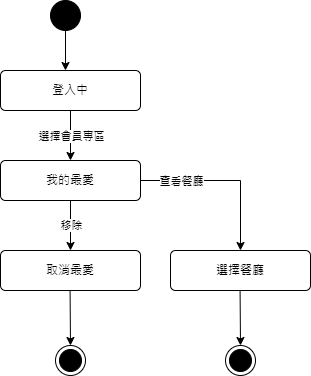

The diagram above was exported from draw.io. Its source (the exported page's mxGraphModel, read from the mxfile embedded in the PNG):
<mxGraphModel dx="1434" dy="836" grid="1" gridSize="10" guides="1" tooltips="1" connect="1" arrows="1" fold="1" page="1" pageScale="1" pageWidth="827" pageHeight="1169" math="0" shadow="0">
  <root>
    <mxCell id="SF2ilbdO_XFCAbRxXxLH-0" />
    <mxCell id="SF2ilbdO_XFCAbRxXxLH-1" parent="SF2ilbdO_XFCAbRxXxLH-0" />
    <mxCell id="SF2ilbdO_XFCAbRxXxLH-3" value="" style="ellipse;fillColor=strokeColor;html=1;" parent="SF2ilbdO_XFCAbRxXxLH-1" vertex="1">
      <mxGeometry x="330" y="190" width="30" height="30" as="geometry" />
    </mxCell>
    <mxCell id="SF2ilbdO_XFCAbRxXxLH-4" value="" style="endArrow=classic;html=1;rounded=0;exitX=0.5;exitY=1;exitDx=0;exitDy=0;" parent="SF2ilbdO_XFCAbRxXxLH-1" source="SF2ilbdO_XFCAbRxXxLH-3" edge="1">
      <mxGeometry width="50" height="50" relative="1" as="geometry">
        <mxPoint x="380" y="310" as="sourcePoint" />
        <mxPoint x="345" y="260" as="targetPoint" />
      </mxGeometry>
    </mxCell>
    <mxCell id="SF2ilbdO_XFCAbRxXxLH-5" value="登入中" style="html=1;align=center;verticalAlign=middle;rounded=1;absoluteArcSize=1;arcSize=10;dashed=0;whiteSpace=wrap;" parent="SF2ilbdO_XFCAbRxXxLH-1" vertex="1">
      <mxGeometry x="280" y="260" width="140" height="40" as="geometry" />
    </mxCell>
    <mxCell id="SF2ilbdO_XFCAbRxXxLH-9" value="" style="endArrow=classic;html=1;rounded=0;exitX=0.5;exitY=1;exitDx=0;exitDy=0;" parent="SF2ilbdO_XFCAbRxXxLH-1" source="SF2ilbdO_XFCAbRxXxLH-5" edge="1">
      <mxGeometry relative="1" as="geometry">
        <mxPoint x="330" y="320" as="sourcePoint" />
        <mxPoint x="350" y="350" as="targetPoint" />
      </mxGeometry>
    </mxCell>
    <mxCell id="SF2ilbdO_XFCAbRxXxLH-10" value="選擇會員專區" style="edgeLabel;resizable=0;html=1;;align=center;verticalAlign=middle;" parent="SF2ilbdO_XFCAbRxXxLH-9" connectable="0" vertex="1">
      <mxGeometry relative="1" as="geometry" />
    </mxCell>
    <mxCell id="SF2ilbdO_XFCAbRxXxLH-11" value="我的最愛" style="html=1;align=center;verticalAlign=middle;rounded=1;absoluteArcSize=1;arcSize=10;dashed=0;whiteSpace=wrap;" parent="SF2ilbdO_XFCAbRxXxLH-1" vertex="1">
      <mxGeometry x="280" y="350" width="140" height="40" as="geometry" />
    </mxCell>
    <mxCell id="SF2ilbdO_XFCAbRxXxLH-17" value="" style="endArrow=classic;html=1;rounded=0;exitX=0.5;exitY=1;exitDx=0;exitDy=0;" parent="SF2ilbdO_XFCAbRxXxLH-1" edge="1">
      <mxGeometry relative="1" as="geometry">
        <mxPoint x="350" y="390" as="sourcePoint" />
        <mxPoint x="350" y="440" as="targetPoint" />
      </mxGeometry>
    </mxCell>
    <mxCell id="SF2ilbdO_XFCAbRxXxLH-18" value="移除" style="edgeLabel;resizable=0;html=1;;align=center;verticalAlign=middle;" parent="SF2ilbdO_XFCAbRxXxLH-17" connectable="0" vertex="1">
      <mxGeometry relative="1" as="geometry">
        <mxPoint y="-1" as="offset" />
      </mxGeometry>
    </mxCell>
    <mxCell id="SF2ilbdO_XFCAbRxXxLH-19" value="取消最愛" style="html=1;align=center;verticalAlign=middle;rounded=1;absoluteArcSize=1;arcSize=10;dashed=0;whiteSpace=wrap;" parent="SF2ilbdO_XFCAbRxXxLH-1" vertex="1">
      <mxGeometry x="280" y="440" width="140" height="40" as="geometry" />
    </mxCell>
    <mxCell id="SF2ilbdO_XFCAbRxXxLH-26" value="" style="ellipse;html=1;shape=endState;fillColor=strokeColor;" parent="SF2ilbdO_XFCAbRxXxLH-1" vertex="1">
      <mxGeometry x="335" y="535" width="30" height="30" as="geometry" />
    </mxCell>
    <mxCell id="SF2ilbdO_XFCAbRxXxLH-27" value="" style="endArrow=classic;html=1;rounded=0;entryX=0.5;entryY=0;entryDx=0;entryDy=0;exitX=0.461;exitY=1.007;exitDx=0;exitDy=0;exitPerimeter=0;" parent="SF2ilbdO_XFCAbRxXxLH-1" target="SF2ilbdO_XFCAbRxXxLH-26" edge="1">
      <mxGeometry width="50" height="50" relative="1" as="geometry">
        <mxPoint x="349.5799999999999" y="480" as="sourcePoint" />
        <mxPoint x="349.5799999999999" y="520" as="targetPoint" />
      </mxGeometry>
    </mxCell>
    <mxCell id="qcq3ArTyEJu2xkxHnL5j-0" value="" style="endArrow=classic;html=1;rounded=0;exitX=1;exitY=0.5;exitDx=0;exitDy=0;" parent="SF2ilbdO_XFCAbRxXxLH-1" source="SF2ilbdO_XFCAbRxXxLH-11" edge="1">
      <mxGeometry relative="1" as="geometry">
        <mxPoint x="440" y="370" as="sourcePoint" />
        <mxPoint x="520" y="440" as="targetPoint" />
        <Array as="points">
          <mxPoint x="520" y="370" />
        </Array>
      </mxGeometry>
    </mxCell>
    <mxCell id="qcq3ArTyEJu2xkxHnL5j-1" value="查看餐廳" style="edgeLabel;resizable=0;html=1;;align=center;verticalAlign=middle;" parent="qcq3ArTyEJu2xkxHnL5j-0" connectable="0" vertex="1">
      <mxGeometry relative="1" as="geometry">
        <mxPoint x="-45" as="offset" />
      </mxGeometry>
    </mxCell>
    <mxCell id="qcq3ArTyEJu2xkxHnL5j-2" value="選擇餐廳" style="html=1;align=center;verticalAlign=middle;rounded=1;absoluteArcSize=1;arcSize=10;dashed=0;whiteSpace=wrap;" parent="SF2ilbdO_XFCAbRxXxLH-1" vertex="1">
      <mxGeometry x="450" y="440" width="140" height="40" as="geometry" />
    </mxCell>
    <mxCell id="qcq3ArTyEJu2xkxHnL5j-3" value="" style="ellipse;html=1;shape=endState;fillColor=strokeColor;" parent="SF2ilbdO_XFCAbRxXxLH-1" vertex="1">
      <mxGeometry x="505" y="535" width="30" height="30" as="geometry" />
    </mxCell>
    <mxCell id="qcq3ArTyEJu2xkxHnL5j-4" value="" style="endArrow=classic;html=1;rounded=0;entryX=0.5;entryY=0;entryDx=0;entryDy=0;exitX=0.461;exitY=1.007;exitDx=0;exitDy=0;exitPerimeter=0;" parent="SF2ilbdO_XFCAbRxXxLH-1" target="qcq3ArTyEJu2xkxHnL5j-3" edge="1">
      <mxGeometry width="50" height="50" relative="1" as="geometry">
        <mxPoint x="519.5799999999999" y="480" as="sourcePoint" />
        <mxPoint x="519.5799999999999" y="520" as="targetPoint" />
      </mxGeometry>
    </mxCell>
  </root>
</mxGraphModel>